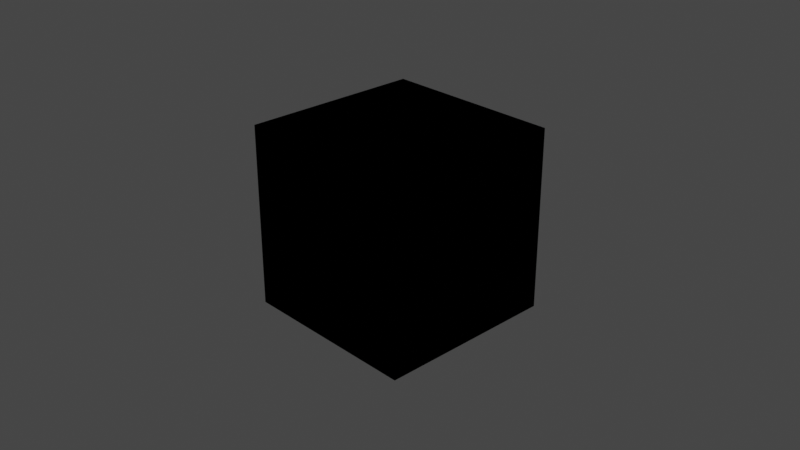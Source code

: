 # Source: benesi_pwr2-2.blend  (saved by Blender 2.83.19; exported with 4.5.12 LTS)
import bpy
from mathutils import Matrix  # noqa: F401  (used for matrix-valued properties, if any)

bpy.ops.wm.read_factory_settings(use_empty=True)
scene = bpy.context.scene
scene.name = 'Scene'

# ---- collections
col_collection = bpy.data.collections.new('Collection'); scene.collection.children.link(col_collection)

# ---- materials (node trees are filled in below, after node groups)
mat_material = bpy.data.materials.new('Material')
mat_material.alpha_threshold = 0.0
mat_material.line_color = (0.0, 0.0, 0.0, 1.0)

# ---- material node trees
mat_material.use_nodes = True; mat_material.node_tree.nodes.clear()
_N = mat_material.node_tree.nodes; _L = mat_material.node_tree.links
n0 = _N.new('NodeUndefined'); n0.name = 'Vectron'; n0.location = (813, 308)
n0.inputs[0].default_value = (20.0, 20.0, 20.0)
n0.inputs[1].default_value = 256
n0.inputs[2].default_value = 100.0
n0.inputs[3].default_value = 0.2
n0.inputs[4].default_value = -0.8
n0.inputs[5].default_value = 0.2
n0.inputs[6].default_value = 0.1
n0.inputs[7].default_value = 0.1
n0.inputs[8].default_value = 0.1
n0.inputs[9].default_value = 0.6
n0.inputs[10].default_value = 0.1
n0.inputs[11].default_value = 16
n0.inputs[12].default_value = 0
n0.inputs[13].default_value = 1.2
n0.inputs[14].default_value = 22.0
n0.inputs[15].default_value = 0.0
n0.inputs[16].default_value = 0.0
n1 = _N.new('ShaderNodeOutputMaterial'); n1.name = 'Material Output'; n1.location = (631, 294)
n2 = _N.new('NodeUndefined'); n2.name = 'Universal Material'; n2.location = (295, 293)
n2.inputs[0].default_value = (0.0, 0.0, 0.0, 1.0)
n2.inputs[2].default_value = 0.0
n2.inputs[3].default_value = 1.0
n2.inputs[4].default_value = 0.0632
n2.inputs[5].default_value = 0.0
n2.inputs[6].default_value = 0.0
n2.inputs[7].default_value = 1.5
n2.inputs[9].default_value = (0.0, 0.0, 0.0)
n2.inputs[10].default_value = (0.0, 0.0, 0.0)
n2.inputs[11].default_value = (0.0, 0.0, 0.0)
n2.inputs[12].default_value = (0.0, 0.0, 0.0, 1.0)
n2.inputs[13].default_value = 0.063
n2.inputs[14].default_value = 1.5
n2.inputs[17].default_value = 0.0
n2.inputs[18].default_value = 1.45
n2.inputs[19].default_value = (0.0, 0.0, 0.0, 1.0)
n2.inputs[20].default_value = 0.2
n2.inputs[23].default_value = 0.0
n2.inputs[25].default_value = 1.0
n2.inputs[26].default_value = False
n2.inputs[27].default_value = False
n2.inputs[31].default_value = True
n2.inputs[32].default_value = 0.0
n2.inputs[34].default_value = False
n3 = _N.new('NodeUndefined'); n3.name = 'Saw Wave Tex'; n3.location = (-284, 225)
n3.inputs[0].default_value = 0.0
n4 = _N.new('NodeUndefined'); n4.name = 'OSL Projection'; n4.location = (-504, 120)
n5 = _N.new('NodeUndefined'); n5.name = 'Gradient Tex'; n5.location = (-28, 190)
n5.inputs[33].default_value = 255
_L.new(n2.outputs[0], n1.inputs[0])
_L.new(n5.outputs[0], n2.inputs[1])
_L.new(n3.outputs[0], n5.inputs[0])
_L.new(n4.outputs[0], n3.inputs[2])
n1.is_active_output = True

# ---- world
world_world = bpy.data.worlds.new('World'); scene.world = world_world
world_world.use_nodes = True; world_world.node_tree.nodes.clear()
_N = world_world.node_tree.nodes; _L = world_world.node_tree.links
n0 = _N.new('ShaderNodeOutputWorld'); n0.name = 'World Output'; n0.location = (300, 300)
n1 = _N.new('ShaderNodeBackground'); n1.name = 'Background'; n1.location = (10, 300)
n1.inputs[0].default_value = (0.05088, 0.05088, 0.05088, 1.0)
n2 = _N.new('NodeUndefined'); n2.name = 'Daylight Environment'; n2.location = (100, 300)
n2.inputs[1].default_value = 2.2
n2.inputs[2].default_value = 1.0
n2.inputs[3].default_value = 0.0
n2.inputs[4].default_value = (0.05, 0.3, 1.0, 1.0)
n2.inputs[5].default_value = (0.6, 0.12, 0.02, 1.0)
n2.inputs[6].default_value = 1.0
n2.inputs[7].default_value = (0.0, 0.0, 0.0, 1.0)
n2.inputs[8].default_value = 90.0
n2.inputs[9].default_value = 5.0
n2.inputs[11].default_value = True
n2.inputs[13].default_value = 1.0
n2.inputs[14].default_value = False
n2.inputs[15].default_value = False
n2.inputs[16].default_value = False
n3 = _N.new('NodeUndefined'); n3.name = 'Sun Direction'; n3.location = (-100, 500)
n3.inputs[0].default_value = 50.77
n3.inputs[1].default_value = 4.467
n3.inputs[2].default_value = 3
n3.inputs[3].default_value = 1
n3.inputs[4].default_value = 14.0
n3.inputs[5].default_value = 0
_L.new(n1.outputs[0], n0.inputs[0])
_L.new(n3.outputs[0], n2.inputs[0])
n0.is_active_output = True
world_world.color = (0.05088, 0.05088, 0.05088)
world_world.use_sun_shadow = False
world_world.sun_shadow_jitter_overblur = 0.0

# ---- cameras
cam_camera = bpy.data.cameras.new('Camera')
cam_camera.clip_end = 100.0
cam_camera.ortho_scale = 7.314

# ---- lights
light_light = bpy.data.lights.new('Light', 'POINT')
light_light.transmission_factor = 0.0
light_light.energy = 1000.0
light_light.shadow_soft_size = 0.1
light_light.shadow_maximum_resolution = 0.006
light_light.use_absolute_resolution = True

# ---- meshes
me_cube = bpy.data.meshes.new('Cube')
me_cube.from_pydata([(1.0, 1.0, 1.0), (1.0, 1.0, -1.0), (1.0, -1.0, 1.0), (1.0, -1.0, -1.0), (-1.0, 1.0, 1.0), (-1.0, 1.0, -1.0), (-1.0, -1.0, 1.0), (-1.0, -1.0, -1.0)], [], [(0, 4, 6, 2), (3, 2, 6, 7), (7, 6, 4, 5), (5, 1, 3, 7), (1, 0, 2, 3), (5, 4, 0, 1)])
_uv = me_cube.uv_layers.new(name='UVMap')
_uv.uv.foreach_set('vector', [0.625, 0.5, 0.875, 0.5, 0.875, 0.75, 0.625, 0.75, 0.375, 0.75, 0.625, 0.75, 0.625, 1.0, 0.375, 1.0, 0.375, 0.0, 0.625, 0.0, 0.625, 0.25, 0.375, 0.25, 0.125, 0.5, 0.375, 0.5, 0.375, 0.75, 0.125, 0.75, 0.375, 0.5, 0.625, 0.5, 0.625, 0.75, 0.375, 0.75, 0.375, 0.25, 0.625, 0.25, 0.625, 0.5, 0.375, 0.5])
me_cube.materials.append(mat_material)
me_cube.use_remesh_preserve_volume = False
me_cube.use_remesh_preserve_attributes = False
me_cube.use_mirror_vertex_groups = False
me_cube.update()

# ---- objects
ob_cube = bpy.data.objects.new('Cube', me_cube)
ob_light = bpy.data.objects.new('Light', light_light)
ob_camera = bpy.data.objects.new('Camera', cam_camera)

# ---- transforms, parenting, visibility, modifiers, constraints
ob_cube.location = (0.0, 0.0, 0.0)
ob_cube.lock_rotations_4d = False
ob_cube.empty_display_type = 'ARROWS'
ob_cube.lineart.crease_threshold = 0.0
ob_light.location = (4.076, 1.005, 5.904)
ob_light.rotation_euler = (0.6503, 0.05522, 1.866)
ob_light.lock_rotations_4d = False
ob_light.empty_display_type = 'ARROWS'
ob_light.color = (0.0, 0.0, 0.0, 0.0)
ob_light.lineart.crease_threshold = 0.0
ob_camera.location = (7.359, -6.926, 4.958)
ob_camera.rotation_euler = (1.109, 0.0, 0.8149)
ob_camera.lock_rotations_4d = False
ob_camera.empty_display_type = 'ARROWS'
ob_camera.color = (0.0, 0.0, 0.0, 0.0)
ob_camera.display_type = 'WIRE'
ob_camera.lineart.crease_threshold = 0.0

# ---- collection membership
col_collection.objects.link(ob_cube)
col_collection.objects.link(ob_light)
col_collection.objects.link(ob_camera)

# ---- scene / render settings (as saved in the file)
scene.camera = ob_camera
scene.frame_start = 1; scene.frame_end = 250; scene.frame_set(1)
scene.render.engine = 'BLENDER_EEVEE_NEXT'
scene.cycles.use_denoising = False
scene.cycles.samples = 128
scene.cycles.sampling_pattern = 'TABULATED_SOBOL'
scene.cycles.use_adaptive_sampling = False
scene.cycles.use_light_tree = False
scene.view_settings.view_transform = 'Filmic'
bpy.context.view_layer.update()
